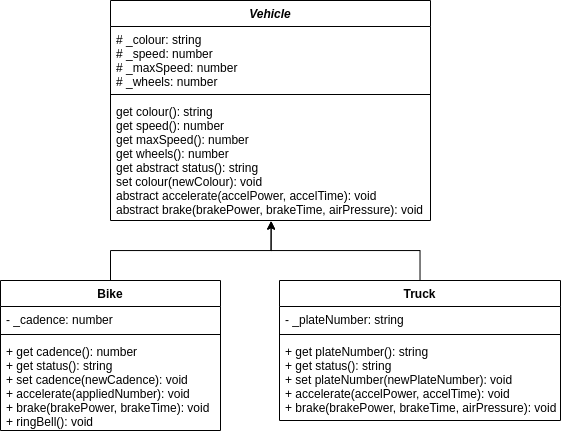

The diagram above was exported from draw.io. Its source (the exported page's mxGraphModel, read from the mxfile embedded in the PNG):
<mxGraphModel dx="612" dy="595" grid="1" gridSize="10" guides="1" tooltips="1" connect="1" arrows="1" fold="1" page="1" pageScale="1" pageWidth="827" pageHeight="1169" math="0" shadow="0">
  <root>
    <mxCell id="0" />
    <mxCell id="1" parent="0" />
    <mxCell id="180" value="Vehicle" style="swimlane;fontStyle=3;align=center;verticalAlign=top;childLayout=stackLayout;horizontal=1;startSize=26;horizontalStack=0;resizeParent=1;resizeParentMax=0;resizeLast=0;collapsible=1;marginBottom=0;" parent="1" vertex="1">
      <mxGeometry x="150" y="40" width="320" height="220" as="geometry">
        <mxRectangle x="40" y="40" width="110" height="30" as="alternateBounds" />
      </mxGeometry>
    </mxCell>
    <mxCell id="181" value="# _colour: string&#10;# _speed: number&#10;# _maxSpeed: number&#10;# _wheels: number" style="text;strokeColor=none;fillColor=none;align=left;verticalAlign=top;spacingLeft=4;spacingRight=4;overflow=hidden;rotatable=0;points=[[0,0.5],[1,0.5]];portConstraint=eastwest;" parent="180" vertex="1">
      <mxGeometry y="26" width="320" height="64" as="geometry" />
    </mxCell>
    <mxCell id="182" value="" style="line;strokeWidth=1;fillColor=none;align=left;verticalAlign=middle;spacingTop=-1;spacingLeft=3;spacingRight=3;rotatable=0;labelPosition=right;points=[];portConstraint=eastwest;strokeColor=inherit;" parent="180" vertex="1">
      <mxGeometry y="90" width="320" height="8" as="geometry" />
    </mxCell>
    <mxCell id="183" value="get colour(): string&#10;get speed(): number&#10;get maxSpeed(): number&#10;get wheels(): number&#10;get abstract status(): string&#10;set colour(newColour): void&#10;abstract accelerate(accelPower, accelTime): void&#10;abstract brake(brakePower, brakeTime, airPressure): void" style="text;strokeColor=none;fillColor=none;align=left;verticalAlign=top;spacingLeft=4;spacingRight=4;overflow=hidden;rotatable=0;points=[[0,0.5],[1,0.5]];portConstraint=eastwest;" parent="180" vertex="1">
      <mxGeometry y="98" width="320" height="122" as="geometry" />
    </mxCell>
    <mxCell id="188" style="edgeStyle=orthogonalEdgeStyle;html=1;entryX=0.502;entryY=1.004;entryDx=0;entryDy=0;entryPerimeter=0;rounded=0;" parent="1" source="184" target="183" edge="1">
      <mxGeometry relative="1" as="geometry" />
    </mxCell>
    <mxCell id="184" value="Bike" style="swimlane;fontStyle=1;align=center;verticalAlign=top;childLayout=stackLayout;horizontal=1;startSize=26;horizontalStack=0;resizeParent=1;resizeParentMax=0;resizeLast=0;collapsible=1;marginBottom=0;" parent="1" vertex="1">
      <mxGeometry x="40" y="320" width="220" height="150" as="geometry">
        <mxRectangle x="40" y="40" width="110" height="30" as="alternateBounds" />
      </mxGeometry>
    </mxCell>
    <mxCell id="185" value="- _cadence: number" style="text;strokeColor=none;fillColor=none;align=left;verticalAlign=top;spacingLeft=4;spacingRight=4;overflow=hidden;rotatable=0;points=[[0,0.5],[1,0.5]];portConstraint=eastwest;" parent="184" vertex="1">
      <mxGeometry y="26" width="220" height="24" as="geometry" />
    </mxCell>
    <mxCell id="186" value="" style="line;strokeWidth=1;fillColor=none;align=left;verticalAlign=middle;spacingTop=-1;spacingLeft=3;spacingRight=3;rotatable=0;labelPosition=right;points=[];portConstraint=eastwest;strokeColor=inherit;" parent="184" vertex="1">
      <mxGeometry y="50" width="220" height="8" as="geometry" />
    </mxCell>
    <mxCell id="187" value="+ get cadence(): number&#10;+ get status(): string&#10;+ set cadence(newCadence): void&#10;+ accelerate(appliedNumber): void&#10;+ brake(brakePower, brakeTime): void&#10;+ ringBell(): void" style="text;strokeColor=none;fillColor=none;align=left;verticalAlign=top;spacingLeft=4;spacingRight=4;overflow=hidden;rotatable=0;points=[[0,0.5],[1,0.5]];portConstraint=eastwest;" parent="184" vertex="1">
      <mxGeometry y="58" width="220" height="92" as="geometry" />
    </mxCell>
    <mxCell id="193" style="edgeStyle=orthogonalEdgeStyle;rounded=0;html=1;entryX=0.502;entryY=1.006;entryDx=0;entryDy=0;entryPerimeter=0;" parent="1" source="189" target="183" edge="1">
      <mxGeometry relative="1" as="geometry" />
    </mxCell>
    <mxCell id="189" value="Truck" style="swimlane;fontStyle=1;align=center;verticalAlign=top;childLayout=stackLayout;horizontal=1;startSize=26;horizontalStack=0;resizeParent=1;resizeParentMax=0;resizeLast=0;collapsible=1;marginBottom=0;" parent="1" vertex="1">
      <mxGeometry x="319" y="320" width="281" height="140" as="geometry">
        <mxRectangle x="40" y="40" width="110" height="30" as="alternateBounds" />
      </mxGeometry>
    </mxCell>
    <mxCell id="190" value="- _plateNumber: string" style="text;strokeColor=none;fillColor=none;align=left;verticalAlign=top;spacingLeft=4;spacingRight=4;overflow=hidden;rotatable=0;points=[[0,0.5],[1,0.5]];portConstraint=eastwest;" parent="189" vertex="1">
      <mxGeometry y="26" width="281" height="24" as="geometry" />
    </mxCell>
    <mxCell id="191" value="" style="line;strokeWidth=1;fillColor=none;align=left;verticalAlign=middle;spacingTop=-1;spacingLeft=3;spacingRight=3;rotatable=0;labelPosition=right;points=[];portConstraint=eastwest;strokeColor=inherit;" parent="189" vertex="1">
      <mxGeometry y="50" width="281" height="8" as="geometry" />
    </mxCell>
    <mxCell id="192" value="+ get plateNumber(): string&#10;+ get status(): string&#10;+ set plateNumber(newPlateNumber): void&#10;+ accelerate(accelPower, accelTime): void&#10;+ brake(brakePower, brakeTime, airPressure): void" style="text;strokeColor=none;fillColor=none;align=left;verticalAlign=top;spacingLeft=4;spacingRight=4;overflow=hidden;rotatable=0;points=[[0,0.5],[1,0.5]];portConstraint=eastwest;" parent="189" vertex="1">
      <mxGeometry y="58" width="281" height="82" as="geometry" />
    </mxCell>
  </root>
</mxGraphModel>